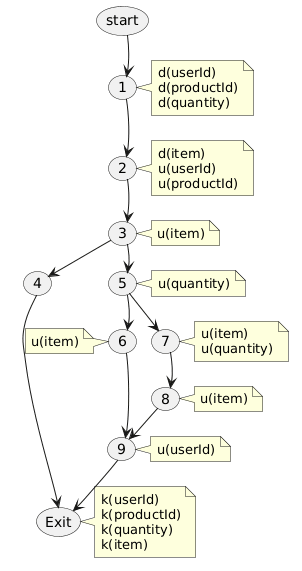

The diagram above was rendered by PlantUML. Its source (embedded in the PNG):
@startuml
skinparam nodesep 15
skinparam ranksep 25

usecase "start" as start_node
usecase "1" as n1
note right of n1 : d(userId)\nd(productId)\nd(quantity)
usecase "2" as n2
note right of n2 : d(item)\nu(userId)\nu(productId)
usecase "3" as n3
note right of n3 : u(item)
usecase "4" as n4
usecase "5" as n5
note right of n5 : u(quantity)
usecase "6" as n6
note left of n6 : u(item)
usecase "7" as n7
note right of n7 : u(item)\nu(quantity)
usecase "8" as n8
note right of n8 : u(item)
usecase "9" as n9
note right of n9 : u(userId)
usecase "Exit" as end_node
note right of end_node : k(userId)\nk(productId)\nk(quantity)\nk(item)

start_node -[hidden]down-> n1
n1 -[hidden]down-> n2
n2 -[hidden]down-> n3
n3 -[hidden]down-> n5
n5 -[hidden]down-> n6
n6 -[hidden]down-> n9
n9 -[hidden]down-> end_node

n4 -[hidden]down-> end_node
n4 -[hidden]right-> n5
n6 -[hidden]right-> n7
n7 -[hidden]down-> n8

start_node --> n1
n1 --> n2
n2 --> n3

n3 --> n4
n3 --> n5
n4 --> end_node

n5 --> n6
n5 --> n7

n6 --> n9

n7 --> n8
n8 --> n9

n9 --> end_node
@enduml